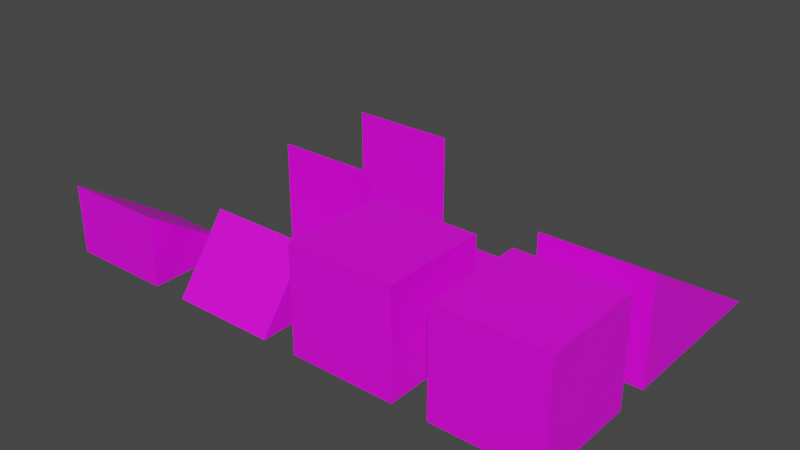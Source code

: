 # Source: environment.blend  (saved by Blender 3.6.13; exported with 4.5.12 LTS)
import bpy
from mathutils import Matrix  # noqa: F401  (used for matrix-valued properties, if any)

bpy.ops.wm.read_factory_settings(use_empty=True)
scene = bpy.context.scene
scene.name = 'Scene'

# ---- images (referenced by path relative to the original .blend; pixels are not part of the script)
import os
ASSET_DIR = os.environ.get("B2B_ASSET_DIR", "")  # directory of the original .blend (textures are referenced by path, not embedded)
HERE = os.path.dirname(os.path.abspath(__file__))  # packed textures are extracted next to this script under _unpacked/

def load_image(name, relpath, width, height, colorspace="sRGB"):
    """Load a texture the original file referenced (path relative to the .blend, or extracted next to this script)."""
    p = next((c for c in (os.path.join(HERE, relpath), os.path.join(ASSET_DIR, relpath)) if relpath and os.path.exists(c)), "")
    if p:
        img = bpy.data.images.load(p, check_existing=True)
        img.name = name
    else:  # same state as the original file: an image datablock whose file is absent (Cycles renders it pink)
        img = bpy.data.images.new(name, width, height)
        img.source = "FILE"
        img.filepath = "//" + (relpath or name)
    img.colorspace_settings.name = colorspace
    return img
img_fence_png_001 = load_image('fence.png.001', 'fence.png', 1024, 1024, 'sRGB')
img_port_png_001 = load_image('port.png.001', 'port.png', 1024, 1024, 'sRGB')
img_snow_png_001 = load_image('snow.png.001', 'snow.png', 1024, 1024, 'sRGB')
img_brick_wall_png = load_image('brick_wall.png', 'brick_wall.png', 1024, 1024, 'sRGB')
img_brick_wall_window_png = load_image('brick_wall_window.png', 'brick_wall_window.png', 1024, 1024, 'sRGB')
img_brtick_wall_door_png = load_image('brtick_wall_door.png', 'brtick_wall_door.png', 1024, 1024, 'sRGB')
img_roof_black_png = load_image('roof_black.png', 'roof_black.png', 1024, 1024, 'sRGB')
img_brick_no_snow_png = load_image('brick_no_snow.png', 'brick_no_snow.png', 1024, 1024, 'sRGB')
img_brick_wall_no_shadow_png = load_image('brick_wall_no_shadow.png', 'brick_wall_no_shadow.png', 1024, 1024, 'sRGB')
img_stairs_png = load_image('stairs.png', 'stairs.png', 1024, 1024, 'sRGB')

# ---- materials (node trees are filled in below, after node groups)
mat_fence = bpy.data.materials.new('fence')
mat_fence.surface_render_method = 'BLENDED'
mat_fence.blend_method = 'BLEND'
mat_fence.use_transparent_shadow = False
mat_port = bpy.data.materials.new('port')
mat_port.surface_render_method = 'BLENDED'
mat_port.blend_method = 'BLEND'
mat_port.use_transparent_shadow = False
mat_snow = bpy.data.materials.new('snow')
mat_snow.use_transparent_shadow = False
mat_brick_wall = bpy.data.materials.new('brick_wall')
mat_brick_wall.use_transparent_shadow = False
mat_brick_wall_window = bpy.data.materials.new('brick_wall_window')
mat_brick_wall_window.use_transparent_shadow = False
mat_brick_wall_door = bpy.data.materials.new('brick_wall_door')
mat_brick_wall_door.use_transparent_shadow = False
mat_roof = bpy.data.materials.new('roof')
mat_roof.use_transparent_shadow = False
mat_bircks_only = bpy.data.materials.new('bircks_only')
mat_bircks_only.use_transparent_shadow = False
mat_bricks_no_snow = bpy.data.materials.new('bricks_no_snow')
mat_bricks_no_snow.use_transparent_shadow = False
mat_stair = bpy.data.materials.new('Stair')
mat_stair.use_transparent_shadow = False

# ---- material node trees
mat_fence.use_nodes = True; mat_fence.node_tree.nodes.clear()
_N = mat_fence.node_tree.nodes; _L = mat_fence.node_tree.links
n0 = _N.new('ShaderNodeTexImage'); n0.name = 'Image Texture'; n0.location = (-267, 182)
n0.image = img_fence_png_001
n1 = _N.new('ShaderNodeOutputMaterial'); n1.name = 'Material Output'; n1.location = (680, 262)
n2 = _N.new('ShaderNodeBsdfPrincipled'); n2.name = 'Principled BSDF'; n2.location = (93, 304)
n2.distribution = 'GGX'
n2.subsurface_method = 'RANDOM_WALK_SKIN'
n2.inputs[3].default_value = 1.45
n2.inputs[27].default_value = (0.0, 0.0, 0.0, 1.0)
n2.inputs[28].default_value = 1.0
n3 = _N.new('ShaderNodeBsdfTransparent'); n3.name = 'Transparent BSDF'; n3.location = (170, 461)
n4 = _N.new('ShaderNodeMixShader'); n4.name = 'Mix Shader'; n4.location = (419, 336)
_L.new(n0.outputs[0], n2.inputs[0])
_L.new(n2.outputs[0], n4.inputs[2])
_L.new(n3.outputs[0], n4.inputs[1])
_L.new(n4.outputs[0], n1.inputs[0])
_L.new(n0.outputs[1], n4.inputs[0])
n1.is_active_output = True
mat_port.use_nodes = True; mat_port.node_tree.nodes.clear()
_N = mat_port.node_tree.nodes; _L = mat_port.node_tree.links
n0 = _N.new('ShaderNodeTexImage'); n0.name = 'Image Texture'; n0.location = (-267, 182)
n0.image = img_port_png_001
n1 = _N.new('ShaderNodeOutputMaterial'); n1.name = 'Material Output'; n1.location = (680, 262)
n2 = _N.new('ShaderNodeBsdfPrincipled'); n2.name = 'Principled BSDF'; n2.location = (93, 304)
n2.distribution = 'GGX'
n2.subsurface_method = 'RANDOM_WALK_SKIN'
n2.inputs[3].default_value = 1.45
n2.inputs[27].default_value = (0.0, 0.0, 0.0, 1.0)
n2.inputs[28].default_value = 1.0
n3 = _N.new('ShaderNodeBsdfTransparent'); n3.name = 'Transparent BSDF'; n3.location = (170, 461)
n4 = _N.new('ShaderNodeMixShader'); n4.name = 'Mix Shader'; n4.location = (419, 336)
_L.new(n0.outputs[0], n2.inputs[0])
_L.new(n2.outputs[0], n4.inputs[2])
_L.new(n3.outputs[0], n4.inputs[1])
_L.new(n4.outputs[0], n1.inputs[0])
_L.new(n0.outputs[1], n4.inputs[0])
n1.is_active_output = True
mat_snow.use_nodes = True; mat_snow.node_tree.nodes.clear()
_N = mat_snow.node_tree.nodes; _L = mat_snow.node_tree.links
n0 = _N.new('ShaderNodeBsdfPrincipled'); n0.name = 'Principled BSDF'; n0.location = (10, 300)
n0.distribution = 'GGX'
n0.subsurface_method = 'RANDOM_WALK_SKIN'
n0.inputs[3].default_value = 1.45
n0.inputs[27].default_value = (0.0, 0.0, 0.0, 1.0)
n0.inputs[28].default_value = 1.0
n1 = _N.new('ShaderNodeOutputMaterial'); n1.name = 'Material Output'; n1.location = (300, 300)
n2 = _N.new('ShaderNodeTexImage'); n2.name = 'Image Texture'; n2.location = (-280, 280)
n2.image = img_snow_png_001
n2.interpolation = 'Closest'
_L.new(n0.outputs[0], n1.inputs[0])
_L.new(n2.outputs[0], n0.inputs[0])
n1.is_active_output = True
mat_brick_wall.use_nodes = True; mat_brick_wall.node_tree.nodes.clear()
_N = mat_brick_wall.node_tree.nodes; _L = mat_brick_wall.node_tree.links
n0 = _N.new('ShaderNodeBsdfPrincipled'); n0.name = 'Principled BSDF'; n0.location = (10, 300)
n0.distribution = 'GGX'
n0.subsurface_method = 'RANDOM_WALK_SKIN'
n0.inputs[3].default_value = 1.45
n0.inputs[27].default_value = (0.0, 0.0, 0.0, 1.0)
n0.inputs[28].default_value = 1.0
n1 = _N.new('ShaderNodeOutputMaterial'); n1.name = 'Material Output'; n1.location = (300, 300)
n2 = _N.new('ShaderNodeTexImage'); n2.name = 'Image Texture'; n2.location = (-280, 280)
n2.image = img_brick_wall_png
_L.new(n0.outputs[0], n1.inputs[0])
_L.new(n2.outputs[0], n0.inputs[0])
n1.is_active_output = True
mat_brick_wall_window.use_nodes = True; mat_brick_wall_window.node_tree.nodes.clear()
_N = mat_brick_wall_window.node_tree.nodes; _L = mat_brick_wall_window.node_tree.links
n0 = _N.new('ShaderNodeBsdfPrincipled'); n0.name = 'Principled BSDF'; n0.location = (10, 300)
n0.distribution = 'GGX'
n0.subsurface_method = 'RANDOM_WALK_SKIN'
n0.inputs[3].default_value = 1.45
n0.inputs[27].default_value = (0.0, 0.0, 0.0, 1.0)
n0.inputs[28].default_value = 1.0
n1 = _N.new('ShaderNodeOutputMaterial'); n1.name = 'Material Output'; n1.location = (300, 300)
n2 = _N.new('ShaderNodeTexImage'); n2.name = 'Image Texture'; n2.location = (-280, 280)
n2.image = img_brick_wall_window_png
_L.new(n0.outputs[0], n1.inputs[0])
_L.new(n2.outputs[0], n0.inputs[0])
n1.is_active_output = True
mat_brick_wall_door.use_nodes = True; mat_brick_wall_door.node_tree.nodes.clear()
_N = mat_brick_wall_door.node_tree.nodes; _L = mat_brick_wall_door.node_tree.links
n0 = _N.new('ShaderNodeBsdfPrincipled'); n0.name = 'Principled BSDF'; n0.location = (10, 300)
n0.distribution = 'GGX'
n0.subsurface_method = 'RANDOM_WALK_SKIN'
n0.inputs[3].default_value = 1.45
n0.inputs[27].default_value = (0.0, 0.0, 0.0, 1.0)
n0.inputs[28].default_value = 1.0
n1 = _N.new('ShaderNodeOutputMaterial'); n1.name = 'Material Output'; n1.location = (300, 300)
n2 = _N.new('ShaderNodeTexImage'); n2.name = 'Image Texture'; n2.location = (-280, 280)
n2.image = img_brtick_wall_door_png
_L.new(n0.outputs[0], n1.inputs[0])
_L.new(n2.outputs[0], n0.inputs[0])
n1.is_active_output = True
mat_roof.use_nodes = True; mat_roof.node_tree.nodes.clear()
_N = mat_roof.node_tree.nodes; _L = mat_roof.node_tree.links
n0 = _N.new('ShaderNodeBsdfPrincipled'); n0.name = 'Principled BSDF'; n0.location = (10, 300)
n0.distribution = 'GGX'
n0.subsurface_method = 'RANDOM_WALK_SKIN'
n0.inputs[3].default_value = 1.45
n0.inputs[27].default_value = (0.0, 0.0, 0.0, 1.0)
n0.inputs[28].default_value = 1.0
n1 = _N.new('ShaderNodeOutputMaterial'); n1.name = 'Material Output'; n1.location = (300, 300)
n2 = _N.new('ShaderNodeTexImage'); n2.name = 'Image Texture'; n2.location = (-280, 280)
n2.image = img_roof_black_png
_L.new(n0.outputs[0], n1.inputs[0])
_L.new(n2.outputs[0], n0.inputs[0])
n1.is_active_output = True
mat_bircks_only.use_nodes = True; mat_bircks_only.node_tree.nodes.clear()
_N = mat_bircks_only.node_tree.nodes; _L = mat_bircks_only.node_tree.links
n0 = _N.new('ShaderNodeBsdfPrincipled'); n0.name = 'Principled BSDF'; n0.location = (10, 300)
n0.distribution = 'GGX'
n0.subsurface_method = 'RANDOM_WALK_SKIN'
n0.inputs[3].default_value = 1.45
n0.inputs[27].default_value = (0.0, 0.0, 0.0, 1.0)
n0.inputs[28].default_value = 1.0
n1 = _N.new('ShaderNodeOutputMaterial'); n1.name = 'Material Output'; n1.location = (300, 300)
n2 = _N.new('ShaderNodeTexImage'); n2.name = 'Image Texture'; n2.location = (-280, 280)
n2.image = img_brick_no_snow_png
_L.new(n0.outputs[0], n1.inputs[0])
_L.new(n2.outputs[0], n0.inputs[0])
n1.is_active_output = True
mat_bricks_no_snow.use_nodes = True; mat_bricks_no_snow.node_tree.nodes.clear()
_N = mat_bricks_no_snow.node_tree.nodes; _L = mat_bricks_no_snow.node_tree.links
n0 = _N.new('ShaderNodeBsdfPrincipled'); n0.name = 'Principled BSDF'; n0.location = (10, 300)
n0.distribution = 'GGX'
n0.subsurface_method = 'RANDOM_WALK_SKIN'
n0.inputs[3].default_value = 1.45
n0.inputs[27].default_value = (0.0, 0.0, 0.0, 1.0)
n0.inputs[28].default_value = 1.0
n1 = _N.new('ShaderNodeOutputMaterial'); n1.name = 'Material Output'; n1.location = (300, 300)
n2 = _N.new('ShaderNodeTexImage'); n2.name = 'Image Texture'; n2.location = (-280, 280)
n2.image = img_brick_wall_no_shadow_png
_L.new(n0.outputs[0], n1.inputs[0])
_L.new(n2.outputs[0], n0.inputs[0])
n1.is_active_output = True
mat_stair.use_nodes = True; mat_stair.node_tree.nodes.clear()
_N = mat_stair.node_tree.nodes; _L = mat_stair.node_tree.links
n0 = _N.new('ShaderNodeBsdfPrincipled'); n0.name = 'Principled BSDF'; n0.location = (10, 300)
n0.distribution = 'GGX'
n0.subsurface_method = 'RANDOM_WALK_SKIN'
n0.inputs[3].default_value = 1.45
n0.inputs[27].default_value = (0.0, 0.0, 0.0, 1.0)
n0.inputs[28].default_value = 1.0
n1 = _N.new('ShaderNodeOutputMaterial'); n1.name = 'Material Output'; n1.location = (300, 300)
n2 = _N.new('ShaderNodeTexImage'); n2.name = 'Image Texture'; n2.location = (-280, 280)
n2.image = img_stairs_png
_L.new(n0.outputs[0], n1.inputs[0])
_L.new(n2.outputs[0], n0.inputs[0])
n1.is_active_output = True

# ---- world
world_world = bpy.data.worlds.new('World'); scene.world = world_world
world_world.use_nodes = True; world_world.node_tree.nodes.clear()
_N = world_world.node_tree.nodes; _L = world_world.node_tree.links
n0 = _N.new('ShaderNodeOutputWorld'); n0.name = 'World Output'; n0.location = (300, 300)
n1 = _N.new('ShaderNodeBackground'); n1.name = 'Background'; n1.location = (10, 300)
n1.inputs[0].default_value = (0.05088, 0.05088, 0.05088, 1.0)
_L.new(n1.outputs[0], n0.inputs[0])
n0.is_active_output = True
world_world.color = (0.05088, 0.05088, 0.05088)
world_world.use_sun_shadow = False
world_world.sun_shadow_jitter_overblur = 0.0

# ---- meshes
me_plane = bpy.data.meshes.new('Plane')
me_plane.from_pydata([(1.5, -1.5, -1.192e-07), (-1.5, -1.5, 1.192e-07), (1.5, -1.5, 3.0), (-1.5, -1.5, 3.0)], [], [(0, 1, 3, 2)])
_uv = me_plane.uv_layers.new(name='UVMap')
_uv.uv.foreach_set('vector', [-4.366e-10, -1.863e-09, 0.9998, -1.863e-09, 1.0, 0.9813, 0.0002, 0.9813])
me_plane.materials.append(mat_fence)
me_plane.materials.append(None)
me_plane.update()
me_plane_001 = bpy.data.meshes.new('Plane.001')
me_plane_001.from_pydata([(1.5, -1.5, -1.192e-07), (-1.5, -1.5, 1.192e-07), (1.5, -1.5, 3.0), (-1.5, -1.5, 3.0)], [], [(0, 1, 3, 2)])
_uv = me_plane_001.uv_layers.new(name='UVMap')
_uv.uv.foreach_set('vector', [2.91e-11, -1.863e-09, 0.9998, -1.863e-09, 0.9999, 0.9804, 0.0001, 0.9804])
me_plane_001.materials.append(mat_port)
me_plane_001.update()
me_plane_002 = bpy.data.meshes.new('Plane.002')
me_plane_002.from_pydata([(-1.5, -1.5, 0.0), (1.5, -1.5, 0.0), (-1.5, 1.5, 0.0), (1.5, 1.5, 0.0)], [], [(0, 1, 3, 2)])
_uv = me_plane_002.uv_layers.new(name='UVMap')
_uv.uv.foreach_set('vector', [0.0, 0.0, 1.0, 0.0, 1.0, 1.0, 0.0, 1.0])
me_plane_002.materials.append(mat_snow)
me_plane_002.update()
me_cube = bpy.data.meshes.new('Cube')
me_cube.from_pydata([(-1.5, -1.5, 0.0), (-1.5, -1.5, 3.0), (-1.5, 1.5, 0.0), (-1.5, 1.5, 3.0), (1.5, -1.5, 0.0), (1.5, -1.5, 3.0), (1.5, 1.5, 0.0), (1.5, 1.5, 3.0)], [], [(0, 1, 3, 2), (2, 3, 7, 6), (6, 7, 5, 4), (4, 5, 1, 0), (2, 6, 4, 0), (7, 3, 1, 5)])
me_cube.polygons.foreach_set('material_index', [0, 2, 1, 0, 5, 3])
_uv = me_cube.uv_layers.new(name='UVMap')
_uv.uv.foreach_set('vector', [1.0, 0.0, 1.0, 1.0, 0.0, 1.0, 0.0, 0.0, 1.0, 0.0, 1.0, 1.0, 0.0, 1.0, 0.0, 0.0, 1.0, 0.0, 1.0, 1.0, 0.0, 1.0, 0.0, 0.0, 1.0, 0.0, 1.0, 1.0, -5.96e-08, 1.0, 0.0, 0.0, 0.0, 0.0, 1.0, 0.0, 1.0, 1.0, 0.0, 1.0, 0.625, 0.5, 0.875, 0.5, 0.875, 0.75, 0.625, 0.75])
me_cube.materials.append(mat_brick_wall)
me_cube.materials.append(mat_brick_wall_window)
me_cube.materials.append(mat_brick_wall_door)
me_cube.materials.append(mat_snow)
me_cube.materials.append(mat_roof)
me_cube.materials.append(mat_bircks_only)
me_cube.update()
me_cube_001 = bpy.data.meshes.new('Cube.001')
me_cube_001.from_pydata([(-1.5, -1.5, 0.0), (-1.5, -1.5, 3.0), (-1.5, 1.5, 0.0), (-1.5, 1.5, 3.0), (1.5, -1.5, 0.0), (1.5, -1.5, 3.0), (1.5, 1.5, 0.0), (1.5, 1.5, 3.0)], [], [(0, 1, 3, 2), (2, 3, 7, 6), (6, 7, 5, 4), (4, 5, 1, 0), (2, 6, 4, 0), (7, 3, 1, 5)])
me_cube_001.polygons.foreach_set('material_index', [0, 0, 0, 0, 4, 3])
_uv = me_cube_001.uv_layers.new(name='UVMap')
_uv.uv.foreach_set('vector', [1.0, 0.0, 1.0, 1.0, 0.0, 1.0, 0.0, 0.0, 1.0, 0.0, 1.0, 1.0, 0.0, 1.0, 0.0, 0.0, 1.0, 0.0, 1.0, 1.0, 0.0, 1.0, 0.0, 0.0, 1.0, 0.0, 1.0, 1.0, -5.96e-08, 1.0, 0.0, 0.0, 0.0, 0.0, 1.0, 0.0, 1.0, 1.0, 0.0, 1.0, 0.625, 0.5, 0.875, 0.5, 0.875, 0.75, 0.625, 0.75])
me_cube_001.materials.append(mat_brick_wall)
me_cube_001.materials.append(mat_brick_wall_window)
me_cube_001.materials.append(mat_brick_wall_door)
me_cube_001.materials.append(mat_snow)
me_cube_001.materials.append(mat_bircks_only)
me_cube_001.update()
me_cube_002 = bpy.data.meshes.new('Cube.002')
me_cube_002.from_pydata([(-1.5, -1.5, 0.0), (-1.5, 0.0, 2.0), (-1.5, 1.5, 0.0), (1.5, -1.5, 0.0), (1.5, 0.0, 2.0), (1.5, 1.5, 0.0)], [], [(0, 1, 2), (2, 1, 4, 5), (5, 4, 3), (3, 4, 1, 0), (2, 5, 3, 0)])
me_cube_002.polygons.foreach_set('material_index', [6, 4, 6, 4, 5])
_uv = me_cube_002.uv_layers.new(name='UVMap')
_uv.uv.foreach_set('vector', [1.0, 0.0, 0.5, 0.75, 0.0, 0.0, 1.0, 0.0, 1.0, 1.0, 0.0, 1.0, 0.0, 0.0, 1.0, 0.0, 0.5, 0.75, 0.0, 0.0, 1.0, 0.0, 1.0, 1.0, -5.96e-08, 1.0, 0.0, 0.0, 0.0, 0.0, 1.0, 0.0, 1.0, 1.0, 0.0, 1.0])
me_cube_002.materials.append(mat_brick_wall)
me_cube_002.materials.append(mat_brick_wall_window)
me_cube_002.materials.append(mat_brick_wall_door)
me_cube_002.materials.append(mat_snow)
me_cube_002.materials.append(mat_roof)
me_cube_002.materials.append(mat_bircks_only)
me_cube_002.materials.append(mat_bricks_no_snow)
me_cube_002.update()
me_cube_003 = bpy.data.meshes.new('Cube.003')
me_cube_003.from_pydata([(-1.5, -1.5, 0.0), (-1.5, -1.5, 2.0), (-1.5, 1.5, 0.0), (1.5, -1.5, 0.0), (1.5, -1.5, 2.0), (1.5, 1.5, 0.0)], [], [(0, 1, 2), (2, 1, 4, 5), (5, 4, 3), (3, 4, 1, 0), (2, 5, 3, 0)])
me_cube_003.polygons.foreach_set('material_index', [6, 4, 6, 6, 5])
_uv = me_cube_003.uv_layers.new(name='UVMap')
_uv.uv.foreach_set('vector', [1.0, 0.0, 1.0, 0.75, 0.0, 0.0, 1.0, 0.0, 1.0, 1.0, 0.0, 1.0, 0.0, 0.0, 1.0, 0.0, 0.0, 0.75, 0.0, 0.0, 1.0, 0.0, 1.0, 0.625, 0.0, 0.625, 0.0, 0.0, 0.0, 0.0, 1.0, 0.0, 1.0, 1.0, 0.0, 1.0])
me_cube_003.materials.append(mat_brick_wall)
me_cube_003.materials.append(mat_brick_wall_window)
me_cube_003.materials.append(mat_brick_wall_door)
me_cube_003.materials.append(mat_snow)
me_cube_003.materials.append(mat_roof)
me_cube_003.materials.append(mat_bircks_only)
me_cube_003.materials.append(mat_bricks_no_snow)
me_cube_003.update()
me_cube_004 = bpy.data.meshes.new('Cube.004')
me_cube_004.from_pydata([(-1.5, -1.5, 0.0), (-1.5, -1.5, 3.0), (-1.5, 3.5, 0.0), (1.5, -1.5, 0.0), (1.5, -1.5, 3.0), (1.5, 3.5, 0.0), (1.5, -1.5, 0.0), (1.5, -1.5, 3.0), (1.5, 3.5, 0.0)], [], [(0, 1, 2), (6, 8, 7), (3, 4, 1, 0), (2, 5, 3, 0), (5, 2, 1, 4)])
me_cube_004.polygons.foreach_set('material_index', [0, 0, 0, 5, 6])
_uv = me_cube_004.uv_layers.new(name='UVMap')
_uv.uv.foreach_set('vector', [1.0, 0.0, 1.0, 0.6973, 0.0, 0.0, 1.0, 0.0, 0.0, 0.0, 1.0, 0.7461, 1.0, 0.0, 1.0, 1.0, -5.96e-08, 1.0, 0.0, 0.0, 0.0, 0.0, 1.0, 0.0, 1.0, 1.0, 0.0, 1.0, 0.0, 0.0, 1.0, 0.0, 1.0, 1.0, 0.0, 1.0])
me_cube_004.materials.append(mat_brick_wall)
me_cube_004.materials.append(mat_brick_wall_window)
me_cube_004.materials.append(mat_brick_wall_door)
me_cube_004.materials.append(mat_snow)
me_cube_004.materials.append(mat_roof)
me_cube_004.materials.append(mat_bircks_only)
me_cube_004.materials.append(mat_stair)
me_cube_004.update()

# ---- objects
ob_fence_col = bpy.data.objects.new('fence.col', me_plane)
ob_gate_col = bpy.data.objects.new('gate.col', me_plane_001)
ob_snow_col = bpy.data.objects.new('snow.col', me_plane_002)
ob_brick_window_door_col = bpy.data.objects.new('brick_window_door.col', me_cube)
ob_brick_only_col = bpy.data.objects.new('brick_only.col', me_cube_001)
ob_roof_black_com_col = bpy.data.objects.new('roof_black_com.col', me_cube_002)
ob_roof_black_col = bpy.data.objects.new('roof_black.col', me_cube_003)
ob_brick_stairs_col = bpy.data.objects.new('brick_stairs.col', me_cube_004)

# ---- transforms, parenting, visibility, modifiers, constraints
ob_fence_col.location = (-4.0, 0.0, 0.0)
ob_gate_col.location = (-4.0, 3.0, 0.0)
ob_snow_col.location = (0.0, 0.0, 0.0)
ob_brick_window_door_col.location = (0.0, -4.0, 0.0)
ob_brick_only_col.location = (4.0, -4.0, 0.0)
ob_roof_black_com_col.location = (-4.0, -4.0, 0.0)
ob_roof_black_col.location = (-8.0, -4.0, 0.0)
ob_brick_stairs_col.location = (4.0, 0.0, 0.0)

# ---- collection membership
scene.collection.objects.link(ob_fence_col)
scene.collection.objects.link(ob_gate_col)
scene.collection.objects.link(ob_snow_col)
scene.collection.objects.link(ob_brick_window_door_col)
scene.collection.objects.link(ob_brick_only_col)
scene.collection.objects.link(ob_roof_black_com_col)
scene.collection.objects.link(ob_roof_black_col)
scene.collection.objects.link(ob_brick_stairs_col)

# ---- scene / render settings (as saved in the file)
scene.frame_start = 1; scene.frame_end = 250; scene.frame_set(1)
scene.render.engine = 'BLENDER_EEVEE_NEXT'
scene.cycles.sampling_pattern = 'TABULATED_SOBOL'
scene.view_settings.view_transform = 'Filmic'
bpy.context.view_layer.update()

# ---- added for rendering (the .blend has no active camera and no usable light): camera, sun
cam_auto = bpy.data.cameras.new('AutoCamera')
cam_auto.lens = 50.0
cam_auto.sensor_width = 36.0
cam_auto.clip_end = 1000.0
ob_auto_camera = bpy.data.objects.new('AutoCamera', cam_auto)
scene.collection.objects.link(ob_auto_camera)
ob_auto_camera.location = (14.4211, -20.7053, 14.6369)
ob_auto_camera.rotation_euler = (1.09748, -7.21219e-08, 0.694738)
scene.camera = ob_auto_camera
light_auto_sun = bpy.data.lights.new('AutoSun', 'SUN')
light_auto_sun.energy = 3.0
light_auto_sun.angle = 0.0523599
ob_auto_sun = bpy.data.objects.new('AutoSun', light_auto_sun)
scene.collection.objects.link(ob_auto_sun)
ob_auto_sun.rotation_euler = (0.872665, 0.174533, 0.523599)
bpy.context.view_layer.update()
